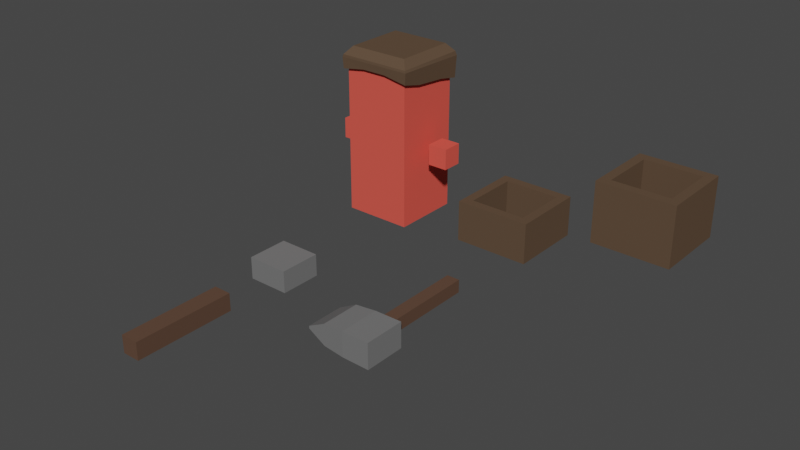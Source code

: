 # Source: Blender_Source.blend  (saved by Blender 3.4.6; exported with 4.5.12 LTS)
import bpy
from mathutils import Matrix  # noqa: F401  (used for matrix-valued properties, if any)

bpy.ops.wm.read_factory_settings(use_empty=True)
scene = bpy.context.scene
scene.name = 'Scene'

# ---- collections
col_collection = bpy.data.collections.new('Collection'); scene.collection.children.link(col_collection)

# ---- materials (node trees are filled in below, after node groups)
mat_player = bpy.data.materials.new('Player')
mat_player.alpha_threshold = 0.0
mat_player.use_transparent_shadow = False
mat_player.roughness = 0.5
mat_player.line_color = (0.0, 0.0, 0.0, 1.0)
mat_leather = bpy.data.materials.new('Leather')
mat_leather.use_transparent_shadow = False
mat_stone = bpy.data.materials.new('Stone')
mat_stone.use_transparent_shadow = False
mat_wood = bpy.data.materials.new('Wood')
mat_wood.use_transparent_shadow = False

# ---- material node trees
mat_player.use_nodes = True; mat_player.node_tree.nodes.clear()
_N = mat_player.node_tree.nodes; _L = mat_player.node_tree.links
n0 = _N.new('ShaderNodeOutputMaterial'); n0.name = 'Material Output'; n0.location = (300, 300)
n1 = _N.new('ShaderNodeBsdfPrincipled'); n1.name = 'Principled BSDF'; n1.location = (10, 300)
n1.distribution = 'GGX'
n1.subsurface_method = 'RANDOM_WALK_SKIN'
n1.inputs[0].default_value = (0.8, 0.09834, 0.07333, 1.0)
n1.inputs[2].default_value = 1.0
n1.inputs[3].default_value = 1.45
n1.inputs[11].default_value = 1.01
n1.inputs[13].default_value = 0.0
n1.inputs[27].default_value = (0.0, 0.0, 0.0, 1.0)
n1.inputs[28].default_value = 1.0
_L.new(n1.outputs[0], n0.inputs[0])
n0.is_active_output = True
mat_leather.use_nodes = True; mat_leather.node_tree.nodes.clear()
_N = mat_leather.node_tree.nodes; _L = mat_leather.node_tree.links
n0 = _N.new('ShaderNodeBsdfPrincipled'); n0.name = 'Principled BSDF'; n0.location = (10, 300)
n0.distribution = 'GGX'
n0.subsurface_method = 'RANDOM_WALK_SKIN'
n0.inputs[0].default_value = (0.1123, 0.07221, 0.04633, 1.0)
n0.inputs[2].default_value = 1.0
n0.inputs[3].default_value = 1.45
n0.inputs[11].default_value = 1.01
n0.inputs[13].default_value = 0.0
n0.inputs[20].default_value = 0.0
n0.inputs[27].default_value = (0.0, 0.0, 0.0, 1.0)
n0.inputs[28].default_value = 1.0
n1 = _N.new('ShaderNodeOutputMaterial'); n1.name = 'Material Output'; n1.location = (300, 300)
_L.new(n0.outputs[0], n1.inputs[0])
n1.is_active_output = True
mat_stone.use_nodes = True; mat_stone.node_tree.nodes.clear()
_N = mat_stone.node_tree.nodes; _L = mat_stone.node_tree.links
n0 = _N.new('ShaderNodeBsdfPrincipled'); n0.name = 'Principled BSDF'; n0.location = (10, 300)
n0.distribution = 'GGX'
n0.subsurface_method = 'RANDOM_WALK_SKIN'
n0.inputs[0].default_value = (0.1734, 0.1734, 0.1734, 1.0)
n0.inputs[2].default_value = 1.0
n0.inputs[3].default_value = 1.45
n0.inputs[11].default_value = 1.01
n0.inputs[13].default_value = 0.0
n0.inputs[20].default_value = 0.0
n0.inputs[27].default_value = (0.0, 0.0, 0.0, 1.0)
n0.inputs[28].default_value = 1.0
n1 = _N.new('ShaderNodeOutputMaterial'); n1.name = 'Material Output'; n1.location = (300, 300)
_L.new(n0.outputs[0], n1.inputs[0])
n1.is_active_output = True
mat_wood.use_nodes = True; mat_wood.node_tree.nodes.clear()
_N = mat_wood.node_tree.nodes; _L = mat_wood.node_tree.links
n0 = _N.new('ShaderNodeBsdfPrincipled'); n0.name = 'Principled BSDF'; n0.location = (10, 300)
n0.distribution = 'GGX'
n0.subsurface_method = 'RANDOM_WALK_SKIN'
n0.inputs[0].default_value = (0.1128, 0.06503, 0.04431, 1.0)
n0.inputs[2].default_value = 1.0
n0.inputs[3].default_value = 1.45
n0.inputs[11].default_value = 1.01
n0.inputs[13].default_value = 0.0
n0.inputs[20].default_value = 0.0
n0.inputs[27].default_value = (0.0, 0.0, 0.0, 1.0)
n0.inputs[28].default_value = 1.0
n1 = _N.new('ShaderNodeOutputMaterial'); n1.name = 'Material Output'; n1.location = (300, 300)
_L.new(n0.outputs[0], n1.inputs[0])
n1.is_active_output = True

# ---- world
world_world = bpy.data.worlds.new('World'); scene.world = world_world
world_world.use_nodes = True; world_world.node_tree.nodes.clear()
_N = world_world.node_tree.nodes; _L = world_world.node_tree.links
n0 = _N.new('ShaderNodeOutputWorld'); n0.name = 'World Output'; n0.location = (300, 300)
n1 = _N.new('ShaderNodeBackground'); n1.name = 'Background'; n1.location = (10, 300)
n1.inputs[0].default_value = (0.05088, 0.05088, 0.05088, 1.0)
_L.new(n1.outputs[0], n0.inputs[0])
n0.is_active_output = True
world_world.color = (0.05088, 0.05088, 0.05088)
world_world.use_sun_shadow = False
world_world.sun_shadow_jitter_overblur = 0.0

# ---- meshes
me_cube = bpy.data.meshes.new('Cube')
me_cube.from_pydata([(0.7408, 0.7408, 3.495), (0.7408, 0.7408, 0.0), (0.7408, -0.7408, 3.495), (0.7408, -0.7408, 0.0), (-0.7408, 0.7408, 3.495), (-0.7408, 0.7408, 0.0), (-0.7408, -0.7408, 3.495), (-0.7408, -0.7408, 0.0)], [], [(0, 4, 6, 2), (3, 2, 6, 7), (7, 6, 4, 5), (5, 1, 3, 7), (1, 0, 2, 3), (5, 4, 0, 1)])
_uv = me_cube.uv_layers.new(name='UVMap')
_uv.uv.foreach_set('vector', [0.625, 0.5, 0.875, 0.5, 0.875, 0.75, 0.625, 0.75, 0.375, 0.75, 0.625, 0.75, 0.625, 1.0, 0.375, 1.0, 0.375, 0.0, 0.625, 0.0, 0.625, 0.25, 0.375, 0.25, 0.125, 0.5, 0.375, 0.5, 0.375, 0.75, 0.125, 0.75, 0.375, 0.5, 0.625, 0.5, 0.625, 0.75, 0.375, 0.75, 0.375, 0.25, 0.625, 0.25, 0.625, 0.5, 0.375, 0.5])
me_cube.materials.append(mat_player)
me_cube.use_mirror_vertex_groups = False
me_cube.update()
me_cube_001 = bpy.data.meshes.new('Cube.001')
me_cube_001.from_pydata([(-0.6668, -0.6668, 0.1754), (-0.8149, -0.8149, 0.0006227), (-0.6668, 0.6668, 0.1754), (-0.8149, 0.8149, 0.0006227), (0.6668, -0.6668, 0.1754), (0.8149, -0.8149, 0.0006227), (0.6668, 0.6668, 0.1754), (0.8149, 0.8149, 0.0006227), (-0.7334, -0.7334, 0.0006227), (-0.7334, 0.7334, 0.0006227), (0.7334, -0.7334, 0.0006227), (0.7334, 0.7334, 0.0006227), (-0.8377, -0.8192, -0.06081), (-0.8088, 0.8479, -0.1058), (0.8335, 0.8443, -0.0954), (0.8333, -0.8241, -0.04965), (-0.8149, -0.8149, -0.305), (-0.8149, 0.8192, -0.5778), (0.8149, 0.8192, -0.5778), (0.8149, -0.8149, -0.305), (-0.7334, -0.7334, -0.305), (-0.7334, 0.7377, -0.5778), (0.7334, 0.7377, -0.5778), (0.7334, -0.7334, -0.305), (-0.6668, -0.3242, 0.1754), (-0.8149, -0.3647, 0.0006227), (0.6668, -0.3242, 0.1754), (0.8149, -0.3647, 0.0006227), (-0.8506, -0.3625, -0.08166), (0.833, -0.3709, -0.06014), (-0.7334, -0.3424, 0.0006227), (0.7334, -0.3424, 0.0006227), (-0.8149, -0.3647, -0.305), (0.8149, -0.3657, -0.4165), (-0.7334, -0.3424, -0.305), (0.7334, -0.3434, -0.4165), (-0.8149, 0.346, 0.0006227), (0.6668, 0.2831, 0.1754), (-0.8277, 0.3651, -0.09487), (-0.7334, 0.3114, 0.0006227), (-0.8149, 0.3484, -0.4307), (-0.7334, 0.3138, -0.4307), (-0.6668, 0.2831, 0.1754), (0.8149, 0.346, 0.0006227), (0.8333, 0.3594, -0.07947), (0.7334, 0.3114, 0.0006227), (0.8149, 0.348, -0.481), (0.7334, 0.3133, -0.481), (0.2223, 0.6668, 0.1754), (-0.2223, 0.6668, 0.1754), (-0.2716, 0.8149, 0.0006227), (0.2716, 0.8149, 0.0006227), (-0.2223, -0.6668, 0.1754), (0.2223, -0.6668, 0.1754), (0.2716, -0.8149, 0.0006227), (-0.2716, -0.8149, 0.0006227), (-0.2613, 0.8467, -0.1023), (0.2861, 0.8455, -0.09885), (0.2763, -0.8225, -0.05337), (-0.2807, -0.8208, -0.05709), (-0.2445, 0.7334, 0.0006227), (0.2445, 0.7334, 0.0006227), (0.2445, -0.7334, 0.0006227), (-0.2445, -0.7334, 0.0006227), (-0.3004, 0.8192, -0.6652), (0.3117, 0.8192, -0.6506), (0.2716, -0.8149, -0.2142), (-0.2716, -0.8149, -0.2142), (-0.2733, 0.7377, -0.6652), (0.2846, 0.7377, -0.6506), (0.2445, -0.7334, -0.2142), (-0.2445, -0.7334, -0.2142), (-0.2445, -0.3424, 0.0006227), (0.2445, -0.3424, 0.0006227), (0.2223, -0.3242, 0.1754), (-0.2223, -0.3242, 0.1754), (0.2223, 0.2831, 0.1754), (-0.2223, 0.2831, 0.1754), (-0.2445, 0.3114, 0.0006227), (0.2445, 0.3114, 0.0006227)], [], [(42, 2, 3, 36), (48, 6, 7, 51), (26, 4, 5, 27), (52, 0, 1, 55), (74, 53, 4, 26), (25, 28, 12, 1), (72, 63, 8, 30), (54, 58, 15, 5), (50, 56, 13, 3), (43, 44, 14, 7), (63, 71, 20, 8), (44, 46, 18, 14), (39, 41, 21, 9), (31, 35, 23, 10), (41, 40, 17, 21), (69, 65, 18, 22), (35, 33, 19, 23), (71, 67, 16, 20), (28, 32, 16, 12), (61, 69, 22, 11), (58, 66, 19, 15), (56, 64, 17, 13), (38, 40, 32, 28), (47, 46, 33, 35), (20, 16, 32, 34), (45, 47, 35, 31), (8, 20, 34, 30), (15, 19, 33, 29), (5, 15, 29, 27), (78, 72, 30, 39), (36, 38, 28, 25), (76, 74, 26, 37), (37, 26, 27, 43), (0, 24, 25, 1), (6, 37, 43, 7), (48, 76, 37, 6), (3, 13, 38, 36), (60, 78, 39, 9), (11, 22, 47, 45), (22, 18, 46, 47), (13, 17, 40, 38), (34, 32, 40, 41), (30, 34, 41, 39), (29, 33, 46, 44), (27, 29, 44, 43), (24, 42, 36, 25), (11, 45, 79, 61), (61, 79, 78, 60), (2, 42, 77, 49), (49, 77, 76, 48), (42, 24, 75, 77), (77, 75, 74, 76), (45, 31, 73, 79), (79, 73, 72, 78), (14, 18, 65, 57), (57, 65, 64, 56), (12, 16, 67, 59), (59, 67, 66, 58), (9, 21, 68, 60), (60, 68, 69, 61), (23, 19, 66, 70), (70, 66, 67, 71), (21, 17, 64, 68), (68, 64, 65, 69), (10, 23, 70, 62), (62, 70, 71, 63), (7, 14, 57, 51), (51, 57, 56, 50), (1, 12, 59, 55), (55, 59, 58, 54), (31, 10, 62, 73), (73, 62, 63, 72), (24, 0, 52, 75), (75, 52, 53, 74), (4, 53, 54, 5), (53, 52, 55, 54), (2, 49, 50, 3), (49, 48, 51, 50)])
_uv = me_cube_001.uv_layers.new(name='UVMap')
_uv.uv.foreach_set('vector', [0.375, 0.1781, 0.375, 0.25, 0.625, 0.25, 0.625, 0.1781, 0.375, 0.4167, 0.375, 0.5, 0.625, 0.5, 0.625, 0.4167, 0.375, 0.6592, 0.375, 0.75, 0.625, 0.75, 0.625, 0.6592, 0.375, 0.9167, 0.375, 1.0, 0.625, 1.0, 0.625, 0.9167, 0.2917, 0.6592, 0.2917, 0.75, 0.375, 0.75, 0.375, 0.6592, 0.625, 0.0908, 0.625, 0.0908, 0.625, 0.0, 0.625, 0.0, 0.7875, 0.6558, 0.7875, 0.7375, 0.8625, 0.7375, 0.8625, 0.6558, 0.625, 0.8333, 0.625, 0.8333, 0.625, 0.75, 0.625, 0.75, 0.625, 0.3333, 0.625, 0.3333, 0.625, 0.25, 0.625, 0.25, 0.625, 0.5719, 0.625, 0.5719, 0.625, 0.5, 0.625, 0.5, 0.7875, 0.7375, 0.7875, 0.7375, 0.8625, 0.7375, 0.8625, 0.7375, 0.625, 0.5719, 0.625, 0.5719, 0.625, 0.5, 0.625, 0.5, 0.8625, 0.5772, 0.8625, 0.5772, 0.8625, 0.5125, 0.8625, 0.5125, 0.6375, 0.6558, 0.6375, 0.6558, 0.6375, 0.7375, 0.6375, 0.7375, 0.8625, 0.5772, 0.875, 0.5719, 0.875, 0.5, 0.8625, 0.5125, 0.7125, 0.5125, 0.7083, 0.5, 0.625, 0.5, 0.6375, 0.5125, 0.6375, 0.6558, 0.625, 0.6592, 0.625, 0.75, 0.6375, 0.7375, 0.7875, 0.7375, 0.7917, 0.75, 0.875, 0.75, 0.8625, 0.7375, 0.625, 0.0908, 0.625, 0.0908, 0.625, 0.0, 0.625, 0.0, 0.7125, 0.5125, 0.7125, 0.5125, 0.6375, 0.5125, 0.6375, 0.5125, 0.625, 0.8333, 0.625, 0.8333, 0.625, 0.75, 0.625, 0.75, 0.625, 0.3333, 0.625, 0.3333, 0.625, 0.25, 0.625, 0.25, 0.625, 0.1781, 0.625, 0.1781, 0.625, 0.0908, 0.625, 0.0908, 0.6375, 0.5772, 0.625, 0.5719, 0.625, 0.6592, 0.6375, 0.6558, 0.8625, 0.7375, 0.875, 0.75, 0.875, 0.6592, 0.8625, 0.6558, 0.6375, 0.5772, 0.6375, 0.5772, 0.6375, 0.6558, 0.6375, 0.6558, 0.8625, 0.7375, 0.8625, 0.7375, 0.8625, 0.6558, 0.8625, 0.6558, 0.625, 0.75, 0.625, 0.75, 0.625, 0.6592, 0.625, 0.6592, 0.625, 0.75, 0.625, 0.75, 0.625, 0.6592, 0.625, 0.6592, 0.7875, 0.5772, 0.7875, 0.6558, 0.8625, 0.6558, 0.8625, 0.5772, 0.625, 0.1781, 0.625, 0.1781, 0.625, 0.0908, 0.625, 0.0908, 0.2917, 0.5719, 0.2917, 0.6592, 0.375, 0.6592, 0.375, 0.5719, 0.375, 0.5719, 0.375, 0.6592, 0.625, 0.6592, 0.625, 0.5719, 0.375, 0.0, 0.375, 0.0908, 0.625, 0.0908, 0.625, 0.0, 0.375, 0.5, 0.375, 0.5719, 0.625, 0.5719, 0.625, 0.5, 0.2917, 0.5, 0.2917, 0.5719, 0.375, 0.5719, 0.375, 0.5, 0.625, 0.25, 0.625, 0.25, 0.625, 0.1781, 0.625, 0.1781, 0.7875, 0.5125, 0.7875, 0.5772, 0.8625, 0.5772, 0.8625, 0.5125, 0.6375, 0.5125, 0.6375, 0.5125, 0.6375, 0.5772, 0.6375, 0.5772, 0.6375, 0.5125, 0.625, 0.5, 0.625, 0.5719, 0.6375, 0.5772, 0.625, 0.25, 0.625, 0.25, 0.625, 0.1781, 0.625, 0.1781, 0.8625, 0.6558, 0.875, 0.6592, 0.875, 0.5719, 0.8625, 0.5772, 0.8625, 0.6558, 0.8625, 0.6558, 0.8625, 0.5772, 0.8625, 0.5772, 0.625, 0.6592, 0.625, 0.6592, 0.625, 0.5719, 0.625, 0.5719, 0.625, 0.6592, 0.625, 0.6592, 0.625, 0.5719, 0.625, 0.5719, 0.375, 0.0908, 0.375, 0.1781, 0.625, 0.1781, 0.625, 0.0908, 0.6375, 0.5125, 0.6375, 0.5772, 0.7125, 0.5772, 0.7125, 0.5125, 0.7125, 0.5125, 0.7125, 0.5772, 0.7875, 0.5772, 0.7875, 0.5125, 0.125, 0.5, 0.125, 0.5719, 0.2083, 0.5719, 0.2083, 0.5, 0.2083, 0.5, 0.2083, 0.5719, 0.2917, 0.5719, 0.2917, 0.5, 0.125, 0.5719, 0.125, 0.6592, 0.2083, 0.6592, 0.2083, 0.5719, 0.2083, 0.5719, 0.2083, 0.6592, 0.2917, 0.6592, 0.2917, 0.5719, 0.6375, 0.5772, 0.6375, 0.6558, 0.7125, 0.6558, 0.7125, 0.5772, 0.7125, 0.5772, 0.7125, 0.6558, 0.7875, 0.6558, 0.7875, 0.5772, 0.625, 0.5, 0.625, 0.5, 0.625, 0.4167, 0.625, 0.4167, 0.625, 0.4167, 0.625, 0.4167, 0.625, 0.3333, 0.625, 0.3333, 0.625, 1.0, 0.625, 1.0, 0.625, 0.9167, 0.625, 0.9167, 0.625, 0.9167, 0.625, 0.9167, 0.625, 0.8333, 0.625, 0.8333, 0.8625, 0.5125, 0.8625, 0.5125, 0.7875, 0.5125, 0.7875, 0.5125, 0.7875, 0.5125, 0.7875, 0.5125, 0.7125, 0.5125, 0.7125, 0.5125, 0.6375, 0.7375, 0.625, 0.75, 0.7083, 0.75, 0.7125, 0.7375, 0.7125, 0.7375, 0.7083, 0.75, 0.7917, 0.75, 0.7875, 0.7375, 0.8625, 0.5125, 0.875, 0.5, 0.7917, 0.5, 0.7875, 0.5125, 0.7875, 0.5125, 0.7917, 0.5, 0.7083, 0.5, 0.7125, 0.5125, 0.6375, 0.7375, 0.6375, 0.7375, 0.7125, 0.7375, 0.7125, 0.7375, 0.7125, 0.7375, 0.7125, 0.7375, 0.7875, 0.7375, 0.7875, 0.7375, 0.625, 0.5, 0.625, 0.5, 0.625, 0.4167, 0.625, 0.4167, 0.625, 0.4167, 0.625, 0.4167, 0.625, 0.3333, 0.625, 0.3333, 0.625, 1.0, 0.625, 1.0, 0.625, 0.9167, 0.625, 0.9167, 0.625, 0.9167, 0.625, 0.9167, 0.625, 0.8333, 0.625, 0.8333, 0.6375, 0.6558, 0.6375, 0.7375, 0.7125, 0.7375, 0.7125, 0.6558, 0.7125, 0.6558, 0.7125, 0.7375, 0.7875, 0.7375, 0.7875, 0.6558, 0.125, 0.6592, 0.125, 0.75, 0.2083, 0.75, 0.2083, 0.6592, 0.2083, 0.6592, 0.2083, 0.75, 0.2917, 0.75, 0.2917, 0.6592, 0.375, 0.75, 0.375, 0.8333, 0.625, 0.8333, 0.625, 0.75, 0.375, 0.8333, 0.375, 0.9167, 0.625, 0.9167, 0.625, 0.8333, 0.375, 0.25, 0.375, 0.3333, 0.625, 0.3333, 0.625, 0.25, 0.375, 0.3333, 0.375, 0.4167, 0.625, 0.4167, 0.625, 0.3333])
me_cube_001.materials.append(mat_leather)
me_cube_001.update()
me_cube_002 = bpy.data.meshes.new('Cube.002')
me_cube_002.from_pydata([(-0.5969, -0.5969, -0.4334), (-0.5969, -0.5969, 0.4334), (-0.5969, 0.5969, -0.4334), (-0.5969, 0.5969, 0.4334), (0.5969, -0.5969, -0.4334), (0.5969, -0.5969, 0.4334), (0.5969, 0.5969, -0.4334), (0.5969, 0.5969, 0.4334), (-0.7969, -0.7969, 0.4334), (-0.7969, 0.7969, 0.4334), (0.7969, 0.7969, 0.4334), (0.7969, -0.7969, 0.4334), (-0.7969, 0.7969, -0.4334), (-0.7969, -0.7969, -0.4334), (0.7969, 0.7969, -0.4334), (0.7969, -0.7969, -0.4334)], [], [(13, 8, 9, 12), (12, 9, 10, 14), (14, 10, 11, 15), (15, 11, 8, 13), (1, 3, 9, 8), (3, 7, 10, 9), (7, 5, 11, 10), (5, 1, 8, 11), (2, 0, 13, 12), (6, 2, 12, 14), (4, 6, 14, 15), (0, 4, 15, 13), (3, 2, 6, 7), (7, 6, 4, 5), (1, 0, 2, 3), (5, 4, 0, 1)])
_uv = me_cube_002.uv_layers.new(name='UVMap')
_uv.uv.foreach_set('vector', [0.375, 0.0, 0.625, 0.0, 0.625, 0.25, 0.375, 0.25, 0.375, 0.25, 0.625, 0.25, 0.625, 0.5, 0.375, 0.5, 0.375, 0.5, 0.625, 0.5, 0.625, 0.75, 0.375, 0.75, 0.375, 0.75, 0.625, 0.75, 0.625, 1.0, 0.375, 1.0, 0.8436, 0.7186, 0.8436, 0.5314, 0.875, 0.5, 0.875, 0.75, 0.8436, 0.5314, 0.6564, 0.5314, 0.625, 0.5, 0.875, 0.5, 0.6564, 0.5314, 0.6564, 0.7186, 0.625, 0.75, 0.625, 0.5, 0.6564, 0.7186, 0.8436, 0.7186, 0.875, 0.75, 0.625, 0.75, 0.1564, 0.5314, 0.1564, 0.7186, 0.125, 0.75, 0.125, 0.5, 0.3436, 0.5314, 0.1564, 0.5314, 0.125, 0.5, 0.375, 0.5, 0.3436, 0.7186, 0.3436, 0.5314, 0.375, 0.5, 0.375, 0.75, 0.1564, 0.7186, 0.3436, 0.7186, 0.375, 0.75, 0.125, 0.75, 0.8436, 0.5314, 0.1564, 0.5314, 0.3436, 0.5314, 0.6564, 0.5314, 0.6564, 0.5314, 0.3436, 0.5314, 0.3436, 0.7186, 0.6564, 0.7186, 0.8436, 0.7186, 0.1564, 0.7186, 0.1564, 0.5314, 0.8436, 0.5314, 0.6564, 0.7186, 0.3436, 0.7186, 0.1564, 0.7186, 0.8436, 0.7186])
me_cube_002.materials.append(mat_leather)
me_cube_002.update()
me_cube_003 = bpy.data.meshes.new('Cube.003')
me_cube_003.from_pydata([(-0.5969, -0.5969, -0.621), (-0.5969, -0.5969, 0.621), (-0.5969, 0.5969, -0.621), (-0.5969, 0.5969, 0.621), (0.5969, -0.5969, -0.621), (0.5969, -0.5969, 0.621), (0.5969, 0.5969, -0.621), (0.5969, 0.5969, 0.621), (-0.7969, -0.7969, 0.621), (-0.7969, 0.7969, 0.621), (0.7969, 0.7969, 0.621), (0.7969, -0.7969, 0.621), (-0.7969, 0.7969, -0.621), (-0.7969, -0.7969, -0.621), (0.7969, 0.7969, -0.621), (0.7969, -0.7969, -0.621), (-0.5969, -0.5969, -0.621), (-0.5969, -0.5969, 0.621), (-0.5969, 0.5969, -0.621), (-0.5969, 0.5969, 0.621), (0.5969, -0.5969, -0.621), (0.5969, -0.5969, 0.621), (0.5969, 0.5969, -0.621), (0.5969, 0.5969, 0.621)], [], [(13, 8, 9, 12), (12, 9, 10, 14), (14, 10, 11, 15), (15, 11, 8, 13), (1, 3, 9, 8), (3, 7, 10, 9), (7, 5, 11, 10), (5, 1, 8, 11), (2, 0, 13, 12), (6, 2, 12, 14), (4, 6, 14, 15), (0, 4, 15, 13), (5, 7, 23, 21), (4, 0, 16, 20), (3, 1, 17, 19), (2, 6, 22, 18), (1, 5, 21, 17), (7, 3, 19, 23), (6, 4, 20, 22), (0, 2, 18, 16), (19, 18, 22, 23), (17, 16, 18, 19), (23, 22, 20, 21), (21, 20, 16, 17)])
_uv = me_cube_003.uv_layers.new(name='UVMap')
_uv.uv.foreach_set('vector', [0.375, 0.0, 0.625, 0.0, 0.625, 0.25, 0.375, 0.25, 0.375, 0.25, 0.625, 0.25, 0.625, 0.5, 0.375, 0.5, 0.375, 0.5, 0.625, 0.5, 0.625, 0.75, 0.375, 0.75, 0.375, 0.75, 0.625, 0.75, 0.625, 1.0, 0.375, 1.0, 0.8436, 0.7186, 0.8436, 0.5314, 0.875, 0.5, 0.875, 0.75, 0.8436, 0.5314, 0.6564, 0.5314, 0.625, 0.5, 0.875, 0.5, 0.6564, 0.5314, 0.6564, 0.7186, 0.625, 0.75, 0.625, 0.5, 0.6564, 0.7186, 0.8436, 0.7186, 0.875, 0.75, 0.625, 0.75, 0.1564, 0.5314, 0.1564, 0.7186, 0.125, 0.75, 0.125, 0.5, 0.3436, 0.5314, 0.1564, 0.5314, 0.125, 0.5, 0.375, 0.5, 0.3436, 0.7186, 0.3436, 0.5314, 0.375, 0.5, 0.375, 0.75, 0.1564, 0.7186, 0.3436, 0.7186, 0.375, 0.75, 0.125, 0.75, 0.6564, 0.7186, 0.6564, 0.5314, 0.6564, 0.5314, 0.6564, 0.7186, 0.3436, 0.7186, 0.1564, 0.7186, 0.1564, 0.7186, 0.3436, 0.7186, 0.8436, 0.5314, 0.8436, 0.7186, 0.8436, 0.7186, 0.8436, 0.5314, 0.1564, 0.5314, 0.3436, 0.5314, 0.3436, 0.5314, 0.1564, 0.5314, 0.8436, 0.7186, 0.6564, 0.7186, 0.6564, 0.7186, 0.8436, 0.7186, 0.6564, 0.5314, 0.8436, 0.5314, 0.8436, 0.5314, 0.6564, 0.5314, 0.3436, 0.5314, 0.3436, 0.7186, 0.3436, 0.7186, 0.3436, 0.5314, 0.1564, 0.7186, 0.1564, 0.5314, 0.1564, 0.5314, 0.1564, 0.7186, 0.8436, 0.5314, 0.1564, 0.5314, 0.3436, 0.5314, 0.6564, 0.5314, 0.8436, 0.7186, 0.1564, 0.7186, 0.1564, 0.5314, 0.8436, 0.5314, 0.6564, 0.5314, 0.3436, 0.5314, 0.3436, 0.7186, 0.6564, 0.7186, 0.6564, 0.7186, 0.3436, 0.7186, 0.1564, 0.7186, 0.8436, 0.7186])
me_cube_003.materials.append(mat_leather)
me_cube_003.update()
me_cube_004 = bpy.data.meshes.new('Cube.004')
me_cube_004.from_pydata([(-0.2188, -0.2188, -0.2256), (-0.2188, -0.2188, 0.2256), (-0.2188, 0.2188, -0.2256), (-0.2188, 0.2188, 0.2256), (0.2188, -0.2188, -0.2256), (0.2188, -0.2188, 0.2256), (0.2188, 0.2188, -0.2256), (0.2188, 0.2188, 0.2256), (-0.2188, -0.2188, -0.2256)], [], [(0, 1, 3, 2), (2, 3, 7, 6), (6, 7, 5, 4), (4, 5, 1, 0, 8), (2, 6, 4, 8, 0), (7, 3, 1, 5)])
_uv = me_cube_004.uv_layers.new(name='UVMap')
_uv.uv.foreach_set('vector', [0.375, 0.0, 0.625, 0.0, 0.625, 0.25, 0.375, 0.25, 0.375, 0.25, 0.625, 0.25, 0.625, 0.5, 0.375, 0.5, 0.375, 0.5, 0.625, 0.5, 0.625, 0.75, 0.375, 0.75, 0.375, 0.75, 0.625, 0.75, 0.625, 1.0, 0.375, 1.0, 0.375, 1.0, 0.125, 0.5, 0.375, 0.5, 0.375, 0.75, 0.125, 0.75, 0.125, 0.75, 0.625, 0.5, 0.875, 0.5, 0.875, 0.75, 0.625, 0.75])
me_cube_004.materials.append(mat_player)
me_cube_004.use_mirror_vertex_groups = False
me_cube_004.update()
me_cube_005 = bpy.data.meshes.new('Cube.005')
me_cube_005.from_pydata([(-0.2188, -0.2188, -0.2256), (-0.2188, -0.2188, 0.2256), (-0.2188, 0.2188, -0.2256), (-0.2188, 0.2188, 0.2256), (0.2188, -0.2188, -0.2256), (0.2188, -0.2188, 0.2256), (0.2188, 0.2188, -0.2256), (0.2188, 0.2188, 0.2256), (-0.2188, -0.2188, -0.2256)], [], [(0, 1, 3, 2), (2, 3, 7, 6), (6, 7, 5, 4), (4, 5, 1, 0, 8), (2, 6, 4, 8, 0), (7, 3, 1, 5)])
_uv = me_cube_005.uv_layers.new(name='UVMap')
_uv.uv.foreach_set('vector', [0.375, 0.0, 0.625, 0.0, 0.625, 0.25, 0.375, 0.25, 0.375, 0.25, 0.625, 0.25, 0.625, 0.5, 0.375, 0.5, 0.375, 0.5, 0.625, 0.5, 0.625, 0.75, 0.375, 0.75, 0.375, 0.75, 0.625, 0.75, 0.625, 1.0, 0.375, 1.0, 0.375, 1.0, 0.125, 0.5, 0.375, 0.5, 0.375, 0.75, 0.125, 0.75, 0.125, 0.75, 0.625, 0.5, 0.875, 0.5, 0.875, 0.75, 0.625, 0.75])
me_cube_005.materials.append(mat_player)
me_cube_005.use_mirror_vertex_groups = False
me_cube_005.update()
me_cube_006 = bpy.data.meshes.new('Cube.006')
me_cube_006.from_pydata([(-0.4486, -0.4486, -0.2392), (-0.4486, -0.4486, 0.2392), (-0.4486, 0.4486, -0.2392), (-0.4486, 0.4486, 0.2392), (0.4486, -0.4486, -0.2392), (0.4486, -0.4486, 0.2392), (0.4486, 0.4486, -0.2392), (0.4486, 0.4486, 0.2392)], [], [(0, 1, 3, 2), (2, 3, 7, 6), (6, 7, 5, 4), (4, 5, 1, 0), (2, 6, 4, 0), (7, 3, 1, 5)])
_uv = me_cube_006.uv_layers.new(name='UVMap')
_uv.uv.foreach_set('vector', [0.375, 0.0, 0.625, 0.0, 0.625, 0.25, 0.375, 0.25, 0.375, 0.25, 0.625, 0.25, 0.625, 0.5, 0.375, 0.5, 0.375, 0.5, 0.625, 0.5, 0.625, 0.75, 0.375, 0.75, 0.375, 0.75, 0.625, 0.75, 0.625, 1.0, 0.375, 1.0, 0.125, 0.5, 0.375, 0.5, 0.375, 0.75, 0.125, 0.75, 0.625, 0.5, 0.875, 0.5, 0.875, 0.75, 0.625, 0.75])
me_cube_006.materials.append(mat_stone)
me_cube_006.update()
me_cube_007 = bpy.data.meshes.new('Cube.007')
me_cube_007.from_pydata([(-0.1913, -1.084, -0.1913), (-0.1913, -1.084, 0.1913), (-0.1913, 1.084, -0.1913), (-0.1913, 1.084, 0.1913), (0.1913, -1.084, -0.1913), (0.1913, -1.084, 0.1913), (0.1913, 1.084, -0.1913), (0.1913, 1.084, 0.1913)], [], [(0, 1, 3, 2), (2, 3, 7, 6), (6, 7, 5, 4), (4, 5, 1, 0), (2, 6, 4, 0), (7, 3, 1, 5)])
_uv = me_cube_007.uv_layers.new(name='UVMap')
_uv.uv.foreach_set('vector', [0.375, 0.0, 0.625, 0.0, 0.625, 0.25, 0.375, 0.25, 0.375, 0.25, 0.625, 0.25, 0.625, 0.5, 0.375, 0.5, 0.375, 0.5, 0.625, 0.5, 0.625, 0.75, 0.375, 0.75, 0.375, 0.75, 0.625, 0.75, 0.625, 1.0, 0.375, 1.0, 0.125, 0.5, 0.375, 0.5, 0.375, 0.75, 0.125, 0.75, 0.625, 0.5, 0.875, 0.5, 0.875, 0.75, 0.625, 0.75])
me_cube_007.materials.append(mat_wood)
me_cube_007.update()
me_cube_009 = bpy.data.meshes.new('Cube.009')
me_cube_009.from_pydata([(-1.094, -1.078, -0.05021), (-1.094, -1.078, 0.004918), (-1.094, -0.2572, -0.05021), (-1.094, -0.2572, 0.004918), (0.3455, -1.116, -0.3016), (0.3455, -1.116, 0.2563), (0.3455, -0.2191, -0.3016), (0.3455, -0.2191, 0.2563), (-0.1388, -0.4164, -0.1162), (-0.1388, -0.4164, 0.1615), (-0.1388, 1.752, -0.1162), (-0.1388, 1.752, 0.1615), (0.1388, -0.4164, -0.1162), (0.1388, -0.4164, 0.1615), (0.1388, 1.752, -0.1162), (0.1388, 1.752, 0.1615), (-0.2509, -0.2191, -0.2926), (-0.2509, -0.2191, 0.2473), (-0.2509, -1.116, -0.2926), (-0.2509, -1.116, 0.2473), (-0.7072, -0.2397, -0.2545), (-0.7072, -1.096, 0.2092), (-0.7072, -0.2397, 0.2092), (-0.7072, -1.096, -0.2545)], [], [(0, 1, 3, 2), (16, 17, 7, 6), (6, 7, 5, 4), (23, 21, 1, 0), (16, 6, 4, 18), (22, 3, 1, 21), (8, 9, 11, 10), (10, 11, 15, 14), (14, 15, 13, 12), (12, 13, 9, 8), (10, 14, 12, 8), (15, 11, 9, 13), (7, 17, 19, 5), (20, 16, 18, 23), (4, 5, 19, 18), (20, 22, 17, 16), (2, 3, 22, 20), (2, 20, 23, 0), (17, 22, 21, 19), (18, 19, 21, 23)])
me_cube_009.polygons.foreach_set('material_index', [0, 0, 0, 0, 0, 0, 1, 1, 1, 1, 1, 1, 0, 0, 0, 0, 0, 0, 0, 0])
_uv = me_cube_009.uv_layers.new(name='UVMap')
_uv.uv.foreach_set('vector', [0.375, 0.0, 0.625, 0.0, 0.625, 0.25, 0.375, 0.25, 0.375, 0.375, 0.625, 0.375, 0.625, 0.5, 0.375, 0.5, 0.375, 0.5, 0.625, 0.5, 0.625, 0.75, 0.375, 0.75, 0.375, 0.9427, 0.625, 0.9427, 0.625, 1.0, 0.375, 1.0, 0.25, 0.5, 0.375, 0.5, 0.375, 0.75, 0.25, 0.75, 0.8177, 0.5, 0.875, 0.5, 0.875, 0.75, 0.8177, 0.75, 0.375, 0.0, 0.625, 0.0, 0.625, 0.25, 0.375, 0.25, 0.375, 0.25, 0.625, 0.25, 0.625, 0.5, 0.375, 0.5, 0.375, 0.5, 0.625, 0.5, 0.625, 0.75, 0.375, 0.75, 0.375, 0.75, 0.625, 0.75, 0.625, 1.0, 0.375, 1.0, 0.125, 0.5, 0.375, 0.5, 0.375, 0.75, 0.125, 0.75, 0.625, 0.5, 0.875, 0.5, 0.875, 0.75, 0.625, 0.75, 0.625, 0.5, 0.75, 0.5, 0.75, 0.75, 0.625, 0.75, 0.1823, 0.5, 0.25, 0.5, 0.25, 0.75, 0.1823, 0.75, 0.375, 0.75, 0.625, 0.75, 0.625, 0.875, 0.375, 0.875, 0.375, 0.3073, 0.625, 0.3073, 0.625, 0.375, 0.375, 0.375, 0.375, 0.25, 0.625, 0.25, 0.625, 0.3073, 0.375, 0.3073, 0.125, 0.5, 0.1823, 0.5, 0.1823, 0.75, 0.125, 0.75, 0.75, 0.5, 0.8177, 0.5, 0.8177, 0.75, 0.75, 0.75, 0.375, 0.875, 0.625, 0.875, 0.625, 0.9427, 0.375, 0.9427])
me_cube_009.materials.append(mat_stone)
me_cube_009.materials.append(mat_wood)
me_cube_009.update()

# ---- objects
ob_player = bpy.data.objects.new('Player', me_cube)
ob_item_gear_helmet_basichat = bpy.data.objects.new('Item_Gear_Helmet_BasicHat', me_cube_001)
ob_item_gear_legs_basictrousers = bpy.data.objects.new('Item_Gear_Legs_BasicTrousers', me_cube_002)
ob_item_gear_chest_basictunic = bpy.data.objects.new('Item_Gear_Chest_BasicTunic', me_cube_003)
ob_left_hand = bpy.data.objects.new('Left Hand', me_cube_004)
ob_right_hand = bpy.data.objects.new('Right Hand', me_cube_005)
ob_item_resource_stone = bpy.data.objects.new('Item_Resource_Stone', me_cube_006)
ob_item_resource_stick = bpy.data.objects.new('Item_Resource_Stick', me_cube_007)
ob_item_tool_axe_simpleaxe = bpy.data.objects.new('Item_Tool_Axe_SimpleAxe', me_cube_009)

# ---- transforms, parenting, visibility, modifiers, constraints
ob_player.location = (0.0, 0.0, 0.0)
ob_player.lock_rotations_4d = False
ob_player.empty_display_type = 'ARROWS'
ob_player.lineart.crease_threshold = 0.0
ob_item_gear_helmet_basichat.location = (0.0, 0.0, 3.495)
ob_item_gear_legs_basictrousers.location = (3.0, 0.0, 0.6526)
ob_item_gear_chest_basictunic.location = (6.0, 0.0, 1.803)
ob_left_hand.parent = ob_player
ob_left_hand.location = (1.181, 0.0108, 1.551)
ob_left_hand.lock_rotations_4d = False
ob_left_hand.empty_display_type = 'ARROWS'
ob_left_hand.lineart.crease_threshold = 0.0
ob_right_hand.parent = ob_player
ob_right_hand.location = (-1.149, 0.0108, 1.551)
ob_right_hand.lock_rotations_4d = False
ob_right_hand.empty_display_type = 'ARROWS'
ob_right_hand.lineart.crease_threshold = 0.0
ob_item_resource_stone.location = (0.0, -3.561, 0.0)
ob_item_resource_stick.location = (0.0, -6.254, 0.0)
ob_item_tool_axe_simpleaxe.location = (3.0, -3.751, 0.0)

# ---- collection membership
col_collection.objects.link(ob_player)
col_collection.objects.link(ob_item_gear_helmet_basichat)
col_collection.objects.link(ob_item_gear_legs_basictrousers)
col_collection.objects.link(ob_item_gear_chest_basictunic)
col_collection.objects.link(ob_left_hand)
col_collection.objects.link(ob_right_hand)
col_collection.objects.link(ob_item_resource_stone)
col_collection.objects.link(ob_item_resource_stick)
col_collection.objects.link(ob_item_tool_axe_simpleaxe)

# ---- scene / render settings (as saved in the file)
scene.frame_start = 1; scene.frame_end = 250; scene.frame_set(12)
scene.render.engine = 'BLENDER_EEVEE_NEXT'
scene.cycles.sampling_pattern = 'TABULATED_SOBOL'
scene.cycles.use_light_tree = False
scene.view_settings.view_transform = 'Filmic'
bpy.context.view_layer.update()

# ---- added for rendering (the .blend has no active camera and no usable light): camera, sun
cam_auto = bpy.data.cameras.new('AutoCamera')
cam_auto.lens = 50.0
cam_auto.sensor_width = 36.0
cam_auto.clip_end = 1000.0
ob_auto_camera = bpy.data.objects.new('AutoCamera', cam_auto)
scene.collection.objects.link(ob_auto_camera)
ob_auto_camera.location = (14.0253, -16.8183, 10.7329)
ob_auto_camera.rotation_euler = (1.09748, -7.21219e-08, 0.694738)
scene.camera = ob_auto_camera
light_auto_sun = bpy.data.lights.new('AutoSun', 'SUN')
light_auto_sun.energy = 3.0
light_auto_sun.angle = 0.0523599
ob_auto_sun = bpy.data.objects.new('AutoSun', light_auto_sun)
scene.collection.objects.link(ob_auto_sun)
ob_auto_sun.rotation_euler = (0.872665, 0.174533, 0.523599)
bpy.context.view_layer.update()
